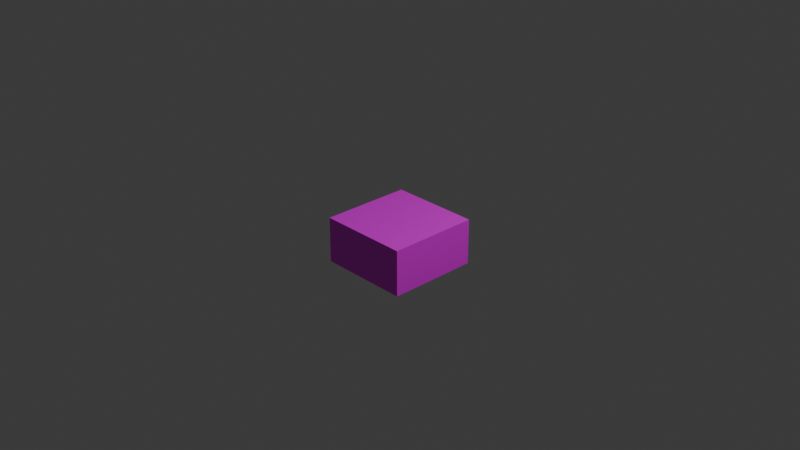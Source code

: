 # Source: halfWall.blend  (saved by Blender 4.3.34; exported with 4.5.12 LTS)
import bpy
from mathutils import Matrix  # noqa: F401  (used for matrix-valued properties, if any)

bpy.ops.wm.read_factory_settings(use_empty=True)
scene = bpy.context.scene
scene.name = 'Scene'

# ---- collections
col_collection = bpy.data.collections.new('Collection'); scene.collection.children.link(col_collection)

# ---- images (referenced by path relative to the original .blend; pixels are not part of the script)
import os
ASSET_DIR = os.environ.get("B2B_ASSET_DIR", "")  # directory of the original .blend (textures are referenced by path, not embedded)
HERE = os.path.dirname(os.path.abspath(__file__))  # packed textures are extracted next to this script under _unpacked/

def load_image(name, relpath, width, height, colorspace="sRGB"):
    """Load a texture the original file referenced (path relative to the .blend, or extracted next to this script)."""
    p = next((c for c in (os.path.join(HERE, relpath), os.path.join(ASSET_DIR, relpath)) if relpath and os.path.exists(c)), "")
    if p:
        img = bpy.data.images.load(p, check_existing=True)
        img.name = name
    else:  # same state as the original file: an image datablock whose file is absent (Cycles renders it pink)
        img = bpy.data.images.new(name, width, height)
        img.source = "FILE"
        img.filepath = "//" + (relpath or name)
    img.colorspace_settings.name = colorspace
    return img
img_wall_png = load_image('wall.png', 'wall.png', 1024, 1024, 'sRGB')

# ---- materials (node trees are filled in below, after node groups)
mat_material = bpy.data.materials.new('Material')
mat_material.alpha_threshold = 0.0
mat_material.roughness = 0.5
mat_material.line_color = (0.0, 0.0, 0.0, 1.0)

# ---- material node trees
mat_material.use_nodes = True; mat_material.node_tree.nodes.clear()
_N = mat_material.node_tree.nodes; _L = mat_material.node_tree.links
n0 = _N.new('ShaderNodeOutputMaterial'); n0.name = 'Material Output'; n0.location = (300, 300)
n1 = _N.new('ShaderNodeBsdfPrincipled'); n1.name = 'Principled BSDF'; n1.location = (10, 300)
n1.inputs[3].default_value = 1.45
n2 = _N.new('ShaderNodeTexImage'); n2.name = 'Image Texture'; n2.location = (-280, 280)
n2.image = img_wall_png
n2.interpolation = 'Closest'
_L.new(n1.outputs[0], n0.inputs[0])
_L.new(n2.outputs[0], n1.inputs[0])
n0.is_active_output = True

# ---- world
world_world = bpy.data.worlds.new('World'); scene.world = world_world
world_world.use_nodes = True; world_world.node_tree.nodes.clear()
_N = world_world.node_tree.nodes; _L = world_world.node_tree.links
n0 = _N.new('ShaderNodeOutputWorld'); n0.name = 'World Output'; n0.location = (300, 300)
n1 = _N.new('ShaderNodeBackground'); n1.name = 'Background'; n1.location = (10, 300)
n1.inputs[0].default_value = (0.05088, 0.05088, 0.05088, 1.0)
_L.new(n1.outputs[0], n0.inputs[0])
n0.is_active_output = True
world_world.color = (0.05088, 0.05088, 0.05088)
world_world.sun_shadow_jitter_overblur = 0.0

# ---- cameras
cam_camera = bpy.data.cameras.new('Camera')
cam_camera.clip_end = 100.0
cam_camera.ortho_scale = 7.314

# ---- lights
light_light = bpy.data.lights.new('Light', 'POINT')
light_light.energy = 1000.0
light_light.shadow_soft_size = 0.1

# ---- meshes
me_cube = bpy.data.meshes.new('Cube')
me_cube.from_pydata([(0.5, 0.5, 0.0), (0.5, 0.5, -0.5), (0.5, -0.5, 0.0), (0.5, -0.5, -0.5), (-0.5, 0.5, 0.0), (-0.5, 0.5, -0.5), (-0.5, -0.5, 0.0), (-0.5, -0.5, -0.5)], [], [(0, 4, 6, 2), (3, 2, 6, 7), (7, 6, 4, 5), (5, 1, 3, 7), (1, 0, 2, 3), (5, 4, 0, 1)])
_uv = me_cube.uv_layers.new(name='UVMap')
_uv.uv.foreach_set('vector', [0.0, 0.0, 0.4923, 0.0, 0.4923, 0.4923, 0.0, 0.4923, 0.4923, 0.5077, 0.4923, 0.7538, 0.0, 0.7538, 0.0, 0.5077, 0.4923, 0.5077, 0.4923, 0.7538, 0.0, 0.7538, 0.0, 0.5077, 0.5077, 0.5077, 1.0, 0.5077, 1.0, 1.0, 0.5077, 1.0, 0.4923, 0.5077, 0.4923, 0.7538, 0.0, 0.7538, 0.0, 0.5077, 0.4923, 0.5077, 0.4923, 0.7538, 0.0, 0.7538, 0.0, 0.5077])
me_cube.materials.append(mat_material)
me_cube.use_mirror_vertex_groups = False
me_cube.update()

# ---- objects
ob_cube = bpy.data.objects.new('Cube', me_cube)
ob_light = bpy.data.objects.new('Light', light_light)
ob_camera = bpy.data.objects.new('Camera', cam_camera)

# ---- transforms, parenting, visibility, modifiers, constraints
ob_cube.location = (0.0, 0.0, 0.0)
ob_cube.lock_rotations_4d = False
ob_cube.empty_display_type = 'ARROWS'
ob_cube.lineart.crease_threshold = 0.0
ob_light.location = (4.076, 1.005, 5.904)
ob_light.rotation_euler = (0.6503, 0.05522, 1.866)
ob_light.lock_rotations_4d = False
ob_light.empty_display_type = 'ARROWS'
ob_light.color = (0.0, 0.0, 0.0, 0.0)
ob_light.lineart.crease_threshold = 0.0
ob_camera.location = (7.359, -6.926, 4.958)
ob_camera.rotation_euler = (1.109, 0.0, 0.8149)
ob_camera.lock_rotations_4d = False
ob_camera.empty_display_type = 'ARROWS'
ob_camera.color = (0.0, 0.0, 0.0, 0.0)
ob_camera.display_type = 'WIRE'
ob_camera.lineart.crease_threshold = 0.0

# ---- collection membership
col_collection.objects.link(ob_cube)
col_collection.objects.link(ob_light)
col_collection.objects.link(ob_camera)

# ---- scene / render settings (as saved in the file)
scene.camera = ob_camera
scene.frame_start = 1; scene.frame_end = 250; scene.frame_set(1)
scene.render.engine = 'BLENDER_EEVEE_NEXT'
bpy.context.view_layer.update()
